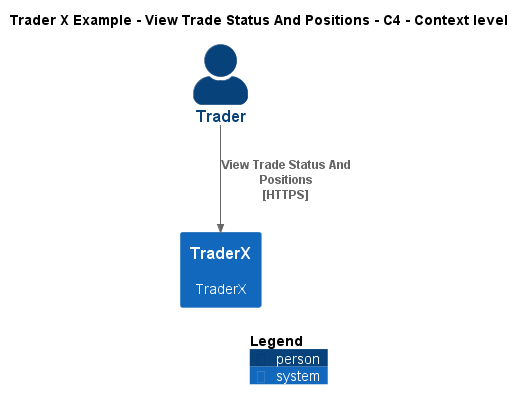

The diagram above was rendered by PlantUML. Its source (embedded in the PNG):
@startuml
!include ..\..\..\.c4s\C4_Context.puml

AddElementTag("c4interflow:lifecycle:new", $bgColor=green, $fontColor=#ffffff, $borderColor=green, $shadowing="False")
AddElementTag("c4interflow:lifecycle:changed", $bgColor=orange, $fontColor=#ffffff, $borderColor=orange, $shadowing="False")
AddElementTag("c4interflow:lifecycle:removed", $bgColor=red, $fontColor=#ffffff, $borderColor=red, $shadowing="False")

AddRelTag("c4interflow:lifecycle:new", $textColor=green, $lineColor=green)
AddRelTag("c4interflow:lifecycle:changed", $textColor=orange, $lineColor=orange)
AddRelTag("c4interflow:lifecycle:removed", $textColor=red, $lineColor=red)

SHOW_PERSON_PORTRAIT()
LAYOUT_TOP_DOWN()

skinparam linetype polyline

title Trader X Example - View Trade Status And Positions - C4 - Context level

Person(TraderXExample.Actors.Trader, "Trader", "")
System(TraderXExample.SoftwareSystems.TraderX, "TraderX", "TraderX")

Rel(TraderXExample.Actors.Trader, TraderXExample.SoftwareSystems.TraderX, "View Trade Status And Positions\n[HTTPS]", $tags='protocol:https')


SHOW_LEGEND()
@enduml